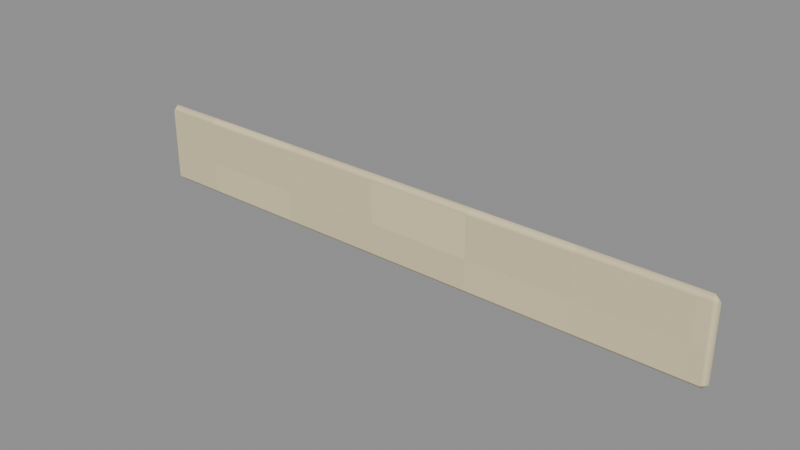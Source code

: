 # Source: Band.blend  (saved by Blender 4.3.34; exported with 4.5.12 LTS)
import bpy
from mathutils import Matrix  # noqa: F401  (used for matrix-valued properties, if any)

bpy.ops.wm.read_factory_settings(use_empty=True)
scene = bpy.context.scene
scene.name = 'Isolated part'

# ---- collections
col_part_band = bpy.data.collections.new('Part.Band'); scene.collection.children.link(col_part_band)

# ---- images (referenced by path relative to the original .blend; pixels are not part of the script)
import os
ASSET_DIR = os.environ.get("B2B_ASSET_DIR", "")  # directory of the original .blend (textures are referenced by path, not embedded)
HERE = os.path.dirname(os.path.abspath(__file__))  # packed textures are extracted next to this script under _unpacked/

def load_image(name, relpath, width, height, colorspace="sRGB"):
    """Load a texture the original file referenced (path relative to the .blend, or extracted next to this script)."""
    p = next((c for c in (os.path.join(HERE, relpath), os.path.join(ASSET_DIR, relpath)) if relpath and os.path.exists(c)), "")
    if p:
        img = bpy.data.images.load(p, check_existing=True)
        img.name = name
    else:  # same state as the original file: an image datablock whose file is absent (Cycles renders it pink)
        img = bpy.data.images.new(name, width, height)
        img.source = "FILE"
        img.filepath = "//" + (relpath or name)
    img.colorspace_settings.name = colorspace
    return img
img_minecraft___ivory_paper = load_image('Minecraft • Ivory paper', '_unpacked/Ivory_paper.cc0cce00.png', 32, 32, 'sRGB')

# ---- materials (node trees are filled in below, after node groups)
mat_minecraft___ivory_paper = bpy.data.materials.new('Minecraft / Ivory paper')
mat_minecraft___ivory_paper.diffuse_color = (0.8863, 0.8275, 0.6667, 1.0)

# ---- material node trees
mat_minecraft___ivory_paper.use_nodes = True; mat_minecraft___ivory_paper.node_tree.nodes.clear()
_N = mat_minecraft___ivory_paper.node_tree.nodes; _L = mat_minecraft___ivory_paper.node_tree.links
n0 = _N.new('ShaderNodeBsdfPrincipled'); n0.name = 'Principled BSDF'; n0.location = (10, 300)
n0.inputs[2].default_value = 0.85
n1 = _N.new('ShaderNodeOutputMaterial'); n1.name = 'Material Output'; n1.location = (300, 300)
n2 = _N.new('ShaderNodeTexImage'); n2.name = 'Image Texture'; n2.location = (-580, 280)
n2.image = img_minecraft___ivory_paper
n2.interpolation = 'Closest'
_L.new(n0.outputs[0], n1.inputs[0])
_L.new(n2.outputs[0], n0.inputs[0])
n1.is_active_output = True

# ---- meshes
me_ochrewashbox_band_001 = bpy.data.meshes.new('OchreWashBox.Band.001')
me_ochrewashbox_band_001.from_pydata([(-0.1125, -0.002, 0.0), (0.1125, -0.002, 0.0), (0.1125, 0.002, 0.0), (-0.1125, 0.002, 0.0), (-0.1125, -0.002, 0.031), (0.1125, -0.002, 0.031), (0.1125, 0.002, 0.031), (-0.1125, 0.002, 0.031)], [], [(0, 3, 2, 1), (4, 5, 6, 7), (0, 1, 5, 4), (1, 2, 6, 5), (2, 3, 7, 6), (3, 0, 4, 7)])
_uv = me_ochrewashbox_band_001.uv_layers.new(name='UV0.Surface')
_uv.uv.foreach_set('vector', [0.3249, 0.7985, 0.3249, 0.8017, 0.5049, 0.8017, 0.5049, 0.7985, 0.3249, 0.7985, 0.5049, 0.7985, 0.5049, 0.8017, 0.3249, 0.8017, 0.3249, 0.9269, 0.5049, 0.9269, 0.5049, 0.9517, 0.3249, 0.9517, 0.4785, 0.7985, 0.4785, 0.8017, 0.5033, 0.8017, 0.5033, 0.7985, 0.5049, 0.9269, 0.3249, 0.9269, 0.3249, 0.9517, 0.5049, 0.9517, 0.4785, 0.8017, 0.4785, 0.7985, 0.5033, 0.7985, 0.5033, 0.8017])
_uv.active_render = True
_uv = me_ochrewashbox_band_001.uv_layers.new(name='UV1.Paint')
_uv.uv.foreach_set('vector', [0.8118, 0.6998, 0.8169, 0.6998, 0.8169, 0.9836, 0.8118, 0.9836, 0.7979, 0.9836, 0.7979, 0.6998, 0.803, 0.6998, 0.803, 0.9836, 0.651, 0.6998, 0.651, 0.9836, 0.6115, 0.9836, 0.6115, 0.6998, 0.6664, 0.348, 0.6613, 0.348, 0.6613, 0.3089, 0.6664, 0.3089, 0.6993, 0.6998, 0.6993, 0.9836, 0.6598, 0.9836, 0.6598, 0.6998, 0.6803, 0.348, 0.6752, 0.348, 0.6752, 0.3089, 0.6803, 0.3089])
me_ochrewashbox_band_001.materials.append(mat_minecraft___ivory_paper)
me_ochrewashbox_band_001.update()

# ---- objects
ob_band = bpy.data.objects.new('Band', me_ochrewashbox_band_001)

# ---- transforms, parenting, visibility, modifiers, constraints
ob_band.location = (0.0, 0.0, 0.0)
_m = ob_band.modifiers.new('Hand-finished edges', 'BEVEL')
_m.width = 0.002
_m.width_pct = 0.002
_m.harden_normals = True

# ---- collection membership
col_part_band.objects.link(ob_band)

# ---- scene / render settings (as saved in the file)
scene.frame_start = 1; scene.frame_end = 250; scene.frame_set(1)
scene.render.engine = 'BLENDER_EEVEE_NEXT'
scene.render.image_settings.exr_codec = 'NONE'
scene.render.simplify_subdivision_render = 0
scene.render.simplify_child_particles_render = 0.0
scene.eevee.use_volume_custom_range = False
scene.eevee.use_fast_gi = False
scene.eevee.use_shadows = False
scene.view_settings.white_balance_temperature = 0.0
scene.view_settings.white_balance_tint = 0.0
scene.view_settings.white_balance_whitepoint = (2.97, 0.5193, -0.0414)
bpy.context.view_layer.update()

# ---- added for rendering (the .blend has no active camera and no usable light): camera, sun + grey world if the file has none
cam_auto = bpy.data.cameras.new('AutoCamera')
cam_auto.lens = 50.0
cam_auto.sensor_width = 36.0
cam_auto.clip_end = 1000.0
ob_auto_camera = bpy.data.objects.new('AutoCamera', cam_auto)
scene.collection.objects.link(ob_auto_camera)
ob_auto_camera.location = (0.210175, -0.25221, 0.18364)
ob_auto_camera.rotation_euler = (1.09748, -7.21219e-08, 0.694738)
scene.camera = ob_auto_camera
light_auto_sun = bpy.data.lights.new('AutoSun', 'SUN')
light_auto_sun.energy = 3.0
light_auto_sun.angle = 0.0523599
ob_auto_sun = bpy.data.objects.new('AutoSun', light_auto_sun)
scene.collection.objects.link(ob_auto_sun)
ob_auto_sun.rotation_euler = (0.872665, 0.174533, 0.523599)
if scene.world is None:
    world_auto = bpy.data.worlds.new('AutoWorld')
    world_auto.color = (0.3, 0.3, 0.3)
    scene.world = world_auto
bpy.context.view_layer.update()

